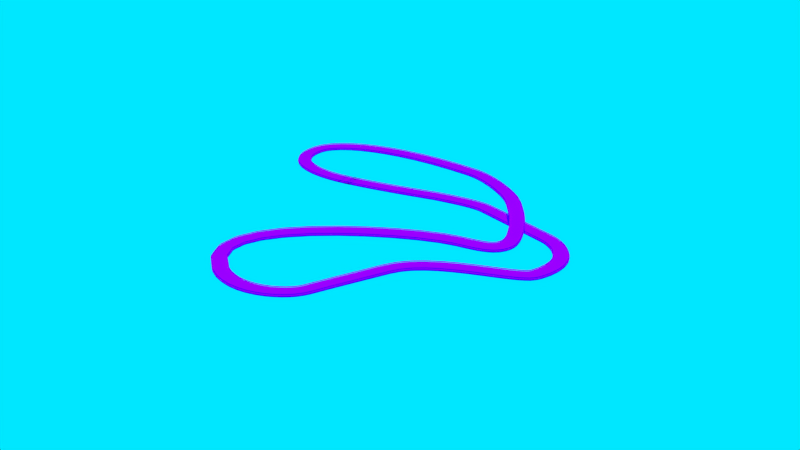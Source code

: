 # Source: FullTrack.blend  (saved by Blender 2.70.0; exported with 4.5.12 LTS)
import bpy
from mathutils import Matrix  # noqa: F401  (used for matrix-valued properties, if any)

bpy.ops.wm.read_factory_settings(use_empty=True)
scene = bpy.context.scene
scene.name = 'Scene'

# ---- collections
col_collection_1 = bpy.data.collections.new('Collection 1'); scene.collection.children.link(col_collection_1)

# ---- images (referenced by path relative to the original .blend; pixels are not part of the script)
import os
ASSET_DIR = os.environ.get("B2B_ASSET_DIR", "")  # directory of the original .blend (textures are referenced by path, not embedded)
HERE = os.path.dirname(os.path.abspath(__file__))  # packed textures are extracted next to this script under _unpacked/

def load_image(name, relpath, width, height, colorspace="sRGB"):
    """Load a texture the original file referenced (path relative to the .blend, or extracted next to this script)."""
    p = next((c for c in (os.path.join(HERE, relpath), os.path.join(ASSET_DIR, relpath)) if relpath and os.path.exists(c)), "")
    if p:
        img = bpy.data.images.load(p, check_existing=True)
        img.name = name
    else:  # same state as the original file: an image datablock whose file is absent (Cycles renders it pink)
        img = bpy.data.images.new(name, width, height)
        img.source = "FILE"
        img.filepath = "//" + (relpath or name)
    img.colorspace_settings.name = colorspace
    return img
img_main = load_image('Main', 'Main.png', 1024, 1024, 'sRGB')

# ---- materials (node trees are filled in below, after node groups)
mat_material = bpy.data.materials.new('Material')
mat_material.alpha_threshold = 0.0
mat_material.roughness = 0.5
mat_material.line_color = (0.0, 0.0, 0.0, 1.0)

# ---- material node trees
mat_material.use_nodes = True; mat_material.node_tree.nodes.clear()
_N = mat_material.node_tree.nodes; _L = mat_material.node_tree.links
n0 = _N.new('ShaderNodeOutputMaterial'); n0.name = 'Material Output'; n0.location = (300, 300)
n1 = _N.new('ShaderNodeBsdfDiffuse'); n1.name = 'Diffuse BSDF'; n1.location = (10, 300)
n2 = _N.new('ShaderNodeTexImage'); n2.name = 'Image Texture'; n2.location = (-418, 365)
n2.width = 225
n2.image = img_main
_L.new(n1.outputs[0], n0.inputs[0])
_L.new(n2.outputs[0], n1.inputs[0])
n0.is_active_output = True

# ---- world
world_world = bpy.data.worlds.new('World'); scene.world = world_world
world_world.color = (0.0, 0.7976, 1.0)
world_world.use_sun_shadow = False
world_world.sun_shadow_jitter_overblur = 0.0
world_world.cycles.sampling_method = 'MANUAL'
world_world.cycles.sample_map_resolution = 256

# ---- cameras
cam_camera = bpy.data.cameras.new('Camera')
cam_camera.clip_end = 100.0
cam_camera.lens = 35.0
cam_camera.sensor_width = 32.0
cam_camera.sensor_height = 18.0
cam_camera.ortho_scale = 7.314
cam_camera.dof.focus_distance = 0.0

# ---- lights
light_sun = bpy.data.lights.new('Sun', 'SUN')
light_sun.transmission_factor = 0.0
light_sun.angle = 0.1993
light_sun.energy = 1.0
light_sun.shadow_buffer_clip_start = 0.5
light_sun.shadow_soft_size = 0.1
light_sun.shadow_cascade_max_distance = 1000.0
light_sun.cycles.use_multiple_importance_sampling = False

# ---- meshes
me_cube_001 = bpy.data.meshes.new('Cube.001')
me_cube_001.from_pydata([(-0.963, -0.8785, -0.6121), (-0.963, 0.8785, -0.6121), (0.963, 0.8785, -0.6121), (0.963, -0.8785, -0.6121), (-0.963, -0.8785, 0.6121), (-0.963, 0.8785, 0.6121), (0.963, 0.8785, 0.6121), (0.963, -0.8785, 0.6121), (-0.963, 0.0, 0.6121), (-0.963, 0.0, -0.6121), (0.963, 0.0, 0.6121), (0.963, 0.0, -0.6121), (-0.963, 0.4392, 0.6121), (0.963, 0.4392, -0.6121), (-0.963, 0.4392, -0.6121), (0.963, 0.4392, 0.6121), (-0.963, -0.4392, -0.6121), (0.963, -0.4392, 0.6121), (-0.963, -0.4392, 0.6121), (0.963, -0.4392, -0.6121), (-0.963, 0.5857, 0.6121), (-0.963, 0.7321, 0.6121), (0.963, 0.5857, -0.6121), (0.963, 0.7321, -0.6121), (-0.963, 0.5857, -0.6121), (-0.963, 0.7321, -0.6121), (0.963, 0.5857, 0.6121), (0.963, 0.7321, 0.6121), (-0.963, -0.5857, -0.6121), (-0.963, -0.7321, -0.6121), (0.963, -0.5857, 0.6121), (0.963, -0.7321, 0.6121), (-0.963, -0.5857, 0.6121), (-0.963, -0.7321, 0.6121), (0.963, -0.5857, -0.6121), (0.963, -0.7321, -0.6121), (-0.4815, 0.8785, 0.6121), (-1.771e-05, 0.8785, 0.6121), (0.4815, 0.8785, 0.6121), (0.4815, 0.8785, -0.6121), (-1.771e-05, 0.8785, -0.6121), (-0.4815, 0.8785, -0.6121), (0.4815, -0.8785, 0.6121), (-1.771e-05, -0.8785, 0.6121), (-0.4815, -0.8785, 0.6121), (-0.4815, -0.8785, -0.6121), (-1.771e-05, -0.8785, -0.6121), (0.4815, -0.8785, -0.6121), (-0.4815, 0.0, -0.6121), (-1.771e-05, 0.0, -0.6121), (0.4815, 0.0, -0.6121), (0.4815, 0.0, 0.6121), (-1.771e-05, 0.0, 0.6121), (-0.4815, 0.0, 0.6121), (-0.4815, 0.4392, -0.6121), (-1.771e-05, 0.4392, -0.6121), (0.4815, 0.4392, -0.6121), (0.4815, 0.4392, 0.6121), (-1.771e-05, 0.4392, 0.6121), (-0.4815, 0.4392, 0.6121), (-0.4815, -0.4392, -0.6121), (-1.771e-05, -0.4392, -0.6121), (0.4815, -0.4392, -0.6121), (0.4815, -0.4392, 0.6121), (-1.771e-05, -0.4392, 0.6121), (-0.4815, -0.4392, 0.6121), (-0.4815, 0.5857, -0.6121), (-1.771e-05, 0.5857, -0.6121), (0.4815, 0.5857, -0.6121), (-0.4815, 0.7321, -0.6121), (-1.771e-05, 0.7321, -0.6121), (0.4815, 0.7321, -0.6121), (0.4815, 0.5857, 0.6121), (-1.771e-05, 0.5857, 0.6121), (-0.4815, 0.5857, 0.6121), (0.4815, 0.7321, 0.6121), (-1.771e-05, 0.7321, 0.6121), (-0.4815, 0.7321, 0.6121), (-0.4815, -0.7321, -0.6121), (-1.771e-05, -0.7321, -0.6121), (0.4815, -0.7321, -0.6121), (-0.4815, -0.5857, -0.6121), (-1.771e-05, -0.5857, -0.6121), (0.4815, -0.5857, -0.6121), (0.4815, -0.7321, 0.6121), (-1.771e-05, -0.7321, 0.6121), (-0.4815, -0.7321, 0.6121), (0.4815, -0.5857, 0.6121), (-1.771e-05, -0.5857, 0.6121), (-0.4815, -0.5857, 0.6121), (-0.963, -0.8419, 0.9528), (-0.963, 0.8419, 0.9528), (0.963, 0.8419, 0.9528), (0.963, -0.8419, 0.9528), (-0.963, 0.7687, 0.9528), (0.963, 0.7687, 0.9528), (0.963, -0.7687, 0.9528), (-0.963, -0.7687, 0.9528), (-0.4815, 0.8419, 0.9528), (-1.771e-05, 0.8419, 0.9528), (0.4815, 0.8419, 0.9528), (0.4815, -0.8419, 0.9528), (-1.771e-05, -0.8419, 0.9528), (-0.4815, -0.8419, 0.9528), (0.4815, 0.7687, 0.9528), (-1.771e-05, 0.7687, 0.9528), (-0.4815, 0.7687, 0.9528), (0.4815, -0.7687, 0.9528), (-1.771e-05, -0.7687, 0.9528), (-0.4815, -0.7687, 0.9528), (-0.9641, 0.7928, 1.488), (0.9692, 0.7928, 1.488), (-0.9641, 0.7928, 2.507), (0.9692, 0.7928, 2.507), (-0.9641, 0.7928, 2.167), (-0.9641, 0.7928, 1.827), (0.9692, 0.7928, 1.827), (0.9692, 0.7928, 2.167), (-0.9641, 0.7809, 2.296), (-0.9641, 0.7809, 2.378), (-0.9641, 0.7793, 2.337), (-0.9641, 0.7809, 1.616), (-0.9641, 0.7809, 1.699), (-0.9641, 0.7793, 1.658), (0.9692, 0.7809, 1.699), (0.9692, 0.7809, 1.616), (0.9692, 0.7793, 1.658), (0.9692, 0.7809, 2.378), (0.9692, 0.7809, 2.296), (0.9692, 0.7793, 2.337), (-0.9641, 0.8039, 1.956), (-0.9641, 0.8039, 2.038), (-0.9641, 0.8054, 1.997), (0.9692, 0.8039, 2.038), (0.9692, 0.8039, 1.956), (0.9692, 0.8054, 1.997), (0.9448, 0.7908, 2.305), (0.9448, 0.8304, 2.305), (0.9382, 0.8304, 2.305), (0.9382, 0.7908, 2.305), (0.9448, 0.7908, 0.8488), (0.9448, 0.8304, 0.8488), (0.9382, 0.8304, 0.8488), (0.9382, 0.7908, 0.8488), (0.485, 0.7908, 2.305), (0.485, 0.8304, 2.305), (0.4783, 0.8304, 2.305), (0.4783, 0.7908, 2.305), (0.485, 0.7908, 0.8488), (0.485, 0.8304, 0.8488), (0.4783, 0.8304, 0.8488), (0.4783, 0.7908, 0.8488), (0.003909, 0.7908, 2.305), (0.003909, 0.8304, 2.305), (-0.002739, 0.8304, 2.305), (-0.002739, 0.7908, 2.305), (0.003909, 0.7908, 0.8488), (0.003909, 0.8304, 0.8488), (-0.002739, 0.8304, 0.8488), (-0.002739, 0.7908, 0.8488), (-0.4786, 0.7908, 2.305), (-0.4786, 0.8304, 2.305), (-0.4852, 0.8304, 2.305), (-0.4852, 0.7908, 2.305), (-0.4786, 0.7908, 0.8488), (-0.4786, 0.8304, 0.8488), (-0.4852, 0.8304, 0.8488), (-0.4852, 0.7908, 0.8488), (-0.9541, 0.7908, 2.305), (-0.9541, 0.8304, 2.305), (-0.9608, 0.8304, 2.305), (-0.9608, 0.7908, 2.305), (-0.9541, 0.7908, 0.8488), (-0.9541, 0.8304, 0.8488), (-0.9608, 0.8304, 0.8488), (-0.9608, 0.7908, 0.8488), (0.9623, -0.7924, 1.488), (-0.971, -0.7936, 1.488), (0.9623, -0.7924, 2.507), (-0.971, -0.7936, 2.507), (0.9623, -0.7924, 2.167), (0.9623, -0.7924, 1.827), (-0.971, -0.7936, 1.827), (-0.971, -0.7936, 2.167), (0.9623, -0.7805, 2.296), (0.9623, -0.7805, 2.378), (0.9623, -0.7789, 2.337), (0.9623, -0.7805, 1.616), (0.9623, -0.7805, 1.699), (0.9623, -0.7789, 1.658), (-0.971, -0.7817, 1.699), (-0.971, -0.7817, 1.616), (-0.971, -0.7802, 1.658), (-0.971, -0.7817, 2.378), (-0.971, -0.7817, 2.296), (-0.971, -0.7802, 2.337), (0.9623, -0.8035, 1.956), (0.9623, -0.8035, 2.038), (0.9623, -0.805, 1.997), (-0.971, -0.8048, 2.038), (-0.971, -0.8048, 1.956), (-0.971, -0.8062, 1.997), (-0.9466, -0.7916, 2.305), (-0.9466, -0.8313, 2.305), (-0.9399, -0.8313, 2.305), (-0.9399, -0.7916, 2.305), (-0.9466, -0.7916, 0.8488), (-0.9466, -0.8313, 0.8488), (-0.9399, -0.8313, 0.8488), (-0.9399, -0.7916, 0.8488), (-0.4867, -0.7913, 2.305), (-0.4867, -0.831, 2.305), (-0.4801, -0.831, 2.305), (-0.4801, -0.7913, 2.305), (-0.4867, -0.7913, 0.8488), (-0.4867, -0.831, 0.8488), (-0.4801, -0.831, 0.8488), (-0.4801, -0.7913, 0.8488), (-0.005644, -0.791, 2.305), (-0.00562, -0.8307, 2.305), (0.001027, -0.8307, 2.305), (0.001004, -0.791, 2.305), (-0.005644, -0.791, 0.8488), (-0.00562, -0.8307, 0.8488), (0.001027, -0.8307, 0.8488), (0.001004, -0.791, 0.8488), (0.4768, -0.7907, 2.305), (0.4769, -0.8304, 2.305), (0.4835, -0.8304, 2.305), (0.4835, -0.7907, 2.305), (0.4768, -0.7907, 0.8488), (0.4769, -0.8304, 0.8488), (0.4835, -0.8304, 0.8488), (0.4835, -0.7907, 0.8488), (0.9524, -0.7904, 2.305), (0.9524, -0.8301, 2.305), (0.959, -0.8301, 2.305), (0.959, -0.7904, 2.305), (0.9524, -0.7904, 0.8488), (0.9524, -0.8301, 0.8488), (0.959, -0.8301, 0.8488), (0.959, -0.7904, 0.8488), (0.7475, -0.7925, 1.488), (0.5327, -0.7927, 1.488), (0.3179, -0.7928, 1.488), (0.1031, -0.793, 1.488), (-0.1117, -0.7931, 1.488), (-0.3265, -0.7932, 1.488), (-0.5414, -0.7934, 1.488), (-0.7562, -0.7935, 1.488), (-0.7562, -0.7935, 2.507), (-0.5414, -0.7934, 2.507), (-0.3265, -0.7932, 2.507), (-0.1117, -0.7931, 2.507), (0.1031, -0.793, 2.507), (0.3179, -0.7928, 2.507), (0.5327, -0.7927, 2.507), (0.7475, -0.7925, 2.507), (-0.7562, -0.7935, 1.827), (-0.5414, -0.7934, 1.827), (-0.3265, -0.7932, 1.827), (-0.1117, -0.7931, 1.827), (0.1031, -0.793, 1.827), (0.3179, -0.7928, 1.827), (0.5327, -0.7927, 1.827), (0.7475, -0.7925, 1.827), (-0.7562, -0.7935, 2.167), (-0.5414, -0.7934, 2.167), (-0.3265, -0.7932, 2.167), (-0.1117, -0.7931, 2.167), (0.1031, -0.793, 2.167), (0.3179, -0.7928, 2.167), (0.5327, -0.7927, 2.167), (0.7475, -0.7925, 2.167), (-0.7562, -0.7816, 1.699), (-0.5414, -0.7815, 1.699), (-0.3265, -0.7813, 1.699), (-0.1117, -0.7812, 1.699), (0.1031, -0.7811, 1.699), (0.3179, -0.7809, 1.699), (0.5327, -0.7808, 1.699), (0.7475, -0.7806, 1.699), (0.7475, -0.7791, 1.658), (0.5327, -0.7792, 1.658), (0.3179, -0.7793, 1.658), (0.1031, -0.7795, 1.658), (-0.1117, -0.7796, 1.658), (-0.3265, -0.7798, 1.658), (-0.5414, -0.7799, 1.658), (-0.7562, -0.78, 1.658), (0.7475, -0.7806, 1.616), (0.5327, -0.7808, 1.616), (0.3179, -0.7809, 1.616), (0.1031, -0.7811, 1.616), (-0.1117, -0.7812, 1.616), (-0.3265, -0.7813, 1.616), (-0.5414, -0.7815, 1.616), (-0.7562, -0.7816, 1.616), (-0.7562, -0.7816, 2.378), (-0.5414, -0.7815, 2.378), (-0.3265, -0.7813, 2.378), (-0.1117, -0.7812, 2.378), (0.1031, -0.7811, 2.378), (0.3179, -0.7809, 2.378), (0.5327, -0.7808, 2.378), (0.7475, -0.7806, 2.378), (0.7475, -0.7791, 2.337), (0.5327, -0.7792, 2.337), (0.3179, -0.7793, 2.337), (0.1031, -0.7795, 2.337), (-0.1117, -0.7796, 2.337), (-0.3265, -0.7798, 2.337), (-0.5414, -0.7799, 2.337), (-0.7562, -0.78, 2.337), (0.7475, -0.7806, 2.296), (0.5327, -0.7808, 2.296), (0.3179, -0.7809, 2.296), (0.1031, -0.7811, 2.296), (-0.1117, -0.7812, 2.296), (-0.3265, -0.7813, 2.296), (-0.5414, -0.7815, 2.296), (-0.7562, -0.7816, 2.296), (-0.7562, -0.8046, 2.038), (-0.5413, -0.8045, 2.038), (-0.3265, -0.8044, 2.038), (-0.1117, -0.8042, 2.038), (0.1031, -0.8041, 2.038), (0.3179, -0.804, 2.038), (0.5327, -0.8038, 2.038), (0.7475, -0.8037, 2.038), (0.7475, -0.8052, 1.997), (0.5327, -0.8053, 1.997), (0.3179, -0.8054, 1.997), (0.1031, -0.8056, 1.997), (-0.1117, -0.8057, 1.997), (-0.3265, -0.8058, 1.997), (-0.5413, -0.806, 1.997), (-0.7562, -0.8061, 1.997), (0.7475, -0.8037, 1.956), (0.5327, -0.8038, 1.956), (0.3179, -0.804, 1.956), (0.1031, -0.8041, 1.956), (-0.1117, -0.8042, 1.956), (-0.3265, -0.8044, 1.956), (-0.5413, -0.8045, 1.956), (-0.7562, -0.8046, 1.956), (-0.7492, 0.7928, 1.488), (-0.5344, 0.7928, 1.488), (-0.3196, 0.7928, 1.488), (-0.1048, 0.7928, 1.488), (0.11, 0.7928, 1.488), (0.3248, 0.7928, 1.488), (0.5396, 0.7928, 1.488), (0.7544, 0.7928, 1.488), (0.7544, 0.7928, 2.507), (0.5396, 0.7928, 2.507), (0.3248, 0.7928, 2.507), (0.11, 0.7928, 2.507), (-0.1048, 0.7928, 2.507), (-0.3196, 0.7928, 2.507), (-0.5344, 0.7928, 2.507), (-0.7492, 0.7928, 2.507), (0.7544, 0.7928, 1.827), (0.5396, 0.7928, 1.827), (0.3248, 0.7928, 1.827), (0.11, 0.7928, 1.827), (-0.1048, 0.7928, 1.827), (-0.3196, 0.7928, 1.827), (-0.5344, 0.7928, 1.827), (-0.7492, 0.7928, 1.827), (0.7544, 0.7928, 2.167), (0.5396, 0.7928, 2.167), (0.3248, 0.7928, 2.167), (0.11, 0.7928, 2.167), (-0.1048, 0.7928, 2.167), (-0.3196, 0.7928, 2.167), (-0.5344, 0.7928, 2.167), (-0.7492, 0.7928, 2.167), (0.7544, 0.7809, 1.699), (0.5396, 0.7809, 1.699), (0.3248, 0.7809, 1.699), (0.11, 0.7809, 1.699), (-0.1048, 0.7809, 1.699), (-0.3196, 0.7809, 1.699), (-0.5344, 0.7809, 1.699), (-0.7492, 0.7809, 1.699), (-0.7492, 0.7793, 1.658), (-0.5344, 0.7793, 1.658), (-0.3196, 0.7793, 1.658), (-0.1048, 0.7793, 1.658), (0.11, 0.7793, 1.658), (0.3248, 0.7793, 1.658), (0.5396, 0.7793, 1.658), (0.7544, 0.7793, 1.658), (-0.7492, 0.7809, 1.616), (-0.5344, 0.7809, 1.616), (-0.3196, 0.7809, 1.616), (-0.1048, 0.7809, 1.616), (0.11, 0.7809, 1.616), (0.3248, 0.7809, 1.616), (0.5396, 0.7809, 1.616), (0.7544, 0.7809, 1.616), (0.7544, 0.7809, 2.378), (0.5396, 0.7809, 2.378), (0.3248, 0.7809, 2.378), (0.11, 0.7809, 2.378), (-0.1048, 0.7809, 2.378), (-0.3196, 0.7809, 2.378), (-0.5344, 0.7809, 2.378), (-0.7492, 0.7809, 2.378), (-0.7492, 0.7793, 2.337), (-0.5344, 0.7793, 2.337), (-0.3196, 0.7793, 2.337), (-0.1048, 0.7793, 2.337), (0.11, 0.7793, 2.337), (0.3248, 0.7793, 2.337), (0.5396, 0.7793, 2.337), (0.7544, 0.7793, 2.337), (-0.7492, 0.7809, 2.296), (-0.5344, 0.7809, 2.296), (-0.3196, 0.7809, 2.296), (-0.1048, 0.7809, 2.296), (0.11, 0.7809, 2.296), (0.3248, 0.7809, 2.296), (0.5396, 0.7809, 2.296), (0.7544, 0.7809, 2.296), (0.7544, 0.8039, 2.038), (0.5396, 0.8039, 2.038), (0.3248, 0.8039, 2.038), (0.11, 0.8039, 2.038), (-0.1048, 0.8039, 2.038), (-0.3196, 0.8039, 2.038), (-0.5344, 0.8039, 2.038), (-0.7492, 0.8039, 2.038), (-0.7492, 0.8054, 1.997), (-0.5344, 0.8054, 1.997), (-0.3196, 0.8054, 1.997), (-0.1048, 0.8054, 1.997), (0.11, 0.8054, 1.997), (0.3248, 0.8054, 1.997), (0.5396, 0.8054, 1.997), (0.7544, 0.8054, 1.997), (-0.7492, 0.8039, 1.956), (-0.5344, 0.8039, 1.956), (-0.3196, 0.8039, 1.956), (-0.1048, 0.8039, 1.956), (0.11, 0.8039, 1.956), (0.3248, 0.8039, 1.956), (0.5396, 0.8039, 1.956), (0.7544, 0.8039, 1.956)], [], [(38, 6, 2, 39), (44, 4, 0, 45), (71, 39, 2, 23), (6, 38, 100, 92), (62, 50, 11, 19), (65, 53, 8, 18), (50, 56, 13, 11), (53, 59, 12, 8), (83, 62, 19, 34), (89, 65, 18, 32), (56, 68, 22, 13), (68, 71, 23, 22), (59, 74, 20, 12), (74, 77, 21, 20), (47, 80, 35, 3), (80, 83, 34, 35), (31, 84, 107, 96), (86, 89, 32, 33), (5, 36, 41, 1), (36, 37, 40, 41), (37, 38, 39, 40), (7, 42, 47, 3), (42, 43, 46, 47), (43, 44, 45, 46), (25, 1, 41, 69), (69, 41, 40, 70), (70, 40, 39, 71), (75, 27, 95, 104), (42, 7, 93, 101), (85, 86, 109, 108), (16, 9, 48, 60), (60, 48, 49, 61), (61, 49, 50, 62), (17, 10, 51, 63), (63, 51, 52, 64), (64, 52, 53, 65), (9, 14, 54, 48), (48, 54, 55, 49), (49, 55, 56, 50), (10, 15, 57, 51), (51, 57, 58, 52), (52, 58, 59, 53), (28, 16, 60, 81), (81, 60, 61, 82), (82, 61, 62, 83), (30, 17, 63, 87), (87, 63, 64, 88), (88, 64, 65, 89), (14, 24, 66, 54), (54, 66, 67, 55), (55, 67, 68, 56), (24, 25, 69, 66), (66, 69, 70, 67), (67, 70, 71, 68), (15, 26, 72, 57), (57, 72, 73, 58), (58, 73, 74, 59), (26, 27, 75, 72), (72, 75, 76, 73), (73, 76, 77, 74), (0, 29, 78, 45), (45, 78, 79, 46), (46, 79, 80, 47), (29, 28, 81, 78), (78, 81, 82, 79), (79, 82, 83, 80), (44, 43, 102, 103), (4, 44, 103, 90), (77, 76, 105, 106), (31, 30, 87, 84), (84, 87, 88, 85), (85, 88, 89, 86), (106, 98, 91, 94), (103, 109, 97, 90), (95, 92, 100, 104), (104, 100, 99, 105), (105, 99, 98, 106), (93, 96, 107, 101), (101, 107, 108, 102), (102, 108, 109, 103), (38, 37, 99, 100), (36, 5, 91, 98), (86, 33, 97, 109), (43, 42, 101, 102), (76, 75, 104, 105), (84, 85, 108, 107), (21, 77, 106, 94), (37, 36, 98, 99), (353, 111, 125, 401), (378, 124, 116, 362), (426, 133, 117, 370), (402, 127, 113, 354), (385, 122, 123, 386), (386, 123, 121, 394), (409, 119, 120, 410), (410, 120, 118, 418), (370, 117, 128, 425), (433, 131, 132, 434), (434, 132, 130, 442), (362, 116, 134, 449), (137, 136, 140, 141), (136, 139, 143, 140), (143, 142, 141, 140), (136, 137, 138, 139), (139, 138, 142, 143), (138, 137, 141, 142), (145, 144, 148, 149), (144, 147, 151, 148), (151, 150, 149, 148), (144, 145, 146, 147), (147, 146, 150, 151), (146, 145, 149, 150), (153, 152, 156, 157), (152, 155, 159, 156), (159, 158, 157, 156), (152, 153, 154, 155), (155, 154, 158, 159), (154, 153, 157, 158), (161, 160, 164, 165), (160, 163, 167, 164), (167, 166, 165, 164), (160, 161, 162, 163), (163, 162, 166, 167), (162, 161, 165, 166), (169, 168, 172, 173), (168, 171, 175, 172), (175, 174, 173, 172), (168, 169, 170, 171), (171, 170, 174, 175), (170, 169, 173, 174), (249, 177, 191, 297), (274, 190, 182, 258), (322, 199, 183, 266), (298, 193, 179, 250), (281, 188, 189, 282), (282, 189, 187, 290), (305, 185, 186, 306), (306, 186, 184, 314), (266, 183, 194, 321), (329, 197, 198, 330), (330, 198, 196, 338), (258, 182, 200, 345), (203, 202, 206, 207), (202, 205, 209, 206), (209, 208, 207, 206), (202, 203, 204, 205), (205, 204, 208, 209), (204, 203, 207, 208), (211, 210, 214, 215), (210, 213, 217, 214), (217, 216, 215, 214), (210, 211, 212, 213), (213, 212, 216, 217), (212, 211, 215, 216), (219, 218, 222, 223), (218, 221, 225, 222), (225, 224, 223, 222), (218, 219, 220, 221), (221, 220, 224, 225), (220, 219, 223, 224), (227, 226, 230, 231), (226, 229, 233, 230), (233, 232, 231, 230), (226, 227, 228, 229), (229, 228, 232, 233), (228, 227, 231, 232), (235, 234, 238, 239), (234, 237, 241, 238), (241, 240, 239, 238), (234, 235, 236, 237), (237, 236, 240, 241), (236, 235, 239, 240), (176, 242, 290, 187), (242, 243, 291, 290), (243, 244, 292, 291), (244, 245, 293, 292), (245, 246, 294, 293), (246, 247, 295, 294), (247, 248, 296, 295), (248, 249, 297, 296), (188, 281, 265, 181), (281, 280, 264, 265), (280, 279, 263, 264), (279, 278, 262, 263), (278, 277, 261, 262), (277, 276, 260, 261), (276, 275, 259, 260), (275, 274, 258, 259), (197, 329, 273, 180), (329, 328, 272, 273), (328, 327, 271, 272), (327, 326, 270, 271), (326, 325, 269, 270), (325, 324, 268, 269), (324, 323, 267, 268), (323, 322, 266, 267), (185, 305, 257, 178), (305, 304, 256, 257), (304, 303, 255, 256), (303, 302, 254, 255), (302, 301, 253, 254), (301, 300, 252, 253), (300, 299, 251, 252), (299, 298, 250, 251), (190, 274, 289, 192), (274, 275, 288, 289), (275, 276, 287, 288), (276, 277, 286, 287), (277, 278, 285, 286), (278, 279, 284, 285), (279, 280, 283, 284), (280, 281, 282, 283), (192, 289, 297, 191), (289, 288, 296, 297), (288, 287, 295, 296), (287, 286, 294, 295), (286, 285, 293, 294), (285, 284, 292, 293), (284, 283, 291, 292), (283, 282, 290, 291), (193, 298, 313, 195), (298, 299, 312, 313), (299, 300, 311, 312), (300, 301, 310, 311), (301, 302, 309, 310), (302, 303, 308, 309), (303, 304, 307, 308), (304, 305, 306, 307), (195, 313, 321, 194), (313, 312, 320, 321), (312, 311, 319, 320), (311, 310, 318, 319), (310, 309, 317, 318), (309, 308, 316, 317), (308, 307, 315, 316), (307, 306, 314, 315), (180, 273, 314, 184), (273, 272, 315, 314), (272, 271, 316, 315), (271, 270, 317, 316), (270, 269, 318, 317), (269, 268, 319, 318), (268, 267, 320, 319), (267, 266, 321, 320), (199, 322, 337, 201), (322, 323, 336, 337), (323, 324, 335, 336), (324, 325, 334, 335), (325, 326, 333, 334), (326, 327, 332, 333), (327, 328, 331, 332), (328, 329, 330, 331), (201, 337, 345, 200), (337, 336, 344, 345), (336, 335, 343, 344), (335, 334, 342, 343), (334, 333, 341, 342), (333, 332, 340, 341), (332, 331, 339, 340), (331, 330, 338, 339), (181, 265, 338, 196), (265, 264, 339, 338), (264, 263, 340, 339), (263, 262, 341, 340), (262, 261, 342, 341), (261, 260, 343, 342), (260, 259, 344, 343), (259, 258, 345, 344), (110, 346, 394, 121), (346, 347, 395, 394), (347, 348, 396, 395), (348, 349, 397, 396), (349, 350, 398, 397), (350, 351, 399, 398), (351, 352, 400, 399), (352, 353, 401, 400), (122, 385, 369, 115), (385, 384, 368, 369), (384, 383, 367, 368), (383, 382, 366, 367), (382, 381, 365, 366), (381, 380, 364, 365), (380, 379, 363, 364), (379, 378, 362, 363), (131, 433, 377, 114), (433, 432, 376, 377), (432, 431, 375, 376), (431, 430, 374, 375), (430, 429, 373, 374), (429, 428, 372, 373), (428, 427, 371, 372), (427, 426, 370, 371), (119, 409, 361, 112), (409, 408, 360, 361), (408, 407, 359, 360), (407, 406, 358, 359), (406, 405, 357, 358), (405, 404, 356, 357), (404, 403, 355, 356), (403, 402, 354, 355), (124, 378, 393, 126), (378, 379, 392, 393), (379, 380, 391, 392), (380, 381, 390, 391), (381, 382, 389, 390), (382, 383, 388, 389), (383, 384, 387, 388), (384, 385, 386, 387), (126, 393, 401, 125), (393, 392, 400, 401), (392, 391, 399, 400), (391, 390, 398, 399), (390, 389, 397, 398), (389, 388, 396, 397), (388, 387, 395, 396), (387, 386, 394, 395), (127, 402, 417, 129), (402, 403, 416, 417), (403, 404, 415, 416), (404, 405, 414, 415), (405, 406, 413, 414), (406, 407, 412, 413), (407, 408, 411, 412), (408, 409, 410, 411), (129, 417, 425, 128), (417, 416, 424, 425), (416, 415, 423, 424), (415, 414, 422, 423), (414, 413, 421, 422), (413, 412, 420, 421), (412, 411, 419, 420), (411, 410, 418, 419), (114, 377, 418, 118), (377, 376, 419, 418), (376, 375, 420, 419), (375, 374, 421, 420), (374, 373, 422, 421), (373, 372, 423, 422), (372, 371, 424, 423), (371, 370, 425, 424), (133, 426, 441, 135), (426, 427, 440, 441), (427, 428, 439, 440), (428, 429, 438, 439), (429, 430, 437, 438), (430, 431, 436, 437), (431, 432, 435, 436), (432, 433, 434, 435), (135, 441, 449, 134), (441, 440, 448, 449), (440, 439, 447, 448), (439, 438, 446, 447), (438, 437, 445, 446), (437, 436, 444, 445), (436, 435, 443, 444), (435, 434, 442, 443), (115, 369, 442, 130), (369, 368, 443, 442), (368, 367, 444, 443), (367, 366, 445, 444), (366, 365, 446, 445), (365, 364, 447, 446), (364, 363, 448, 447), (363, 362, 449, 448)])
_uv = me_cube_001.uv_layers.new(name='UVMap')
_uv.uv.foreach_set('vector', [0.4014, 0.4337, 0.4014, 0.3469, 0.6353, 0.3469, 0.6353, 0.4337, 0.57, 0.2602, 0.57, 0.3469, 0.336, 0.3469, 0.336, 0.2602, 0.028, 0.08674, 2.28e-08, 0.08674, 0.0, 5.17e-08, 0.028, 5.17e-08, 0.4014, 0.3469, 0.4014, 0.4337, 0.336, 0.4337, 0.336, 0.3469, 0.252, 0.08674, 0.168, 0.08674, 0.168, 2.068e-08, 0.252, 2.068e-08, 0.112, 0.6072, 0.196, 0.6072, 0.196, 0.6939, 0.112, 0.6939, 0.168, 0.08674, 0.084, 0.08674, 0.084, 3.102e-08, 0.168, 2.068e-08, 0.196, 0.6072, 0.28, 0.6072, 0.28, 0.6939, 0.196, 0.6939, 0.28, 0.08674, 0.252, 0.08674, 0.252, 2.068e-08, 0.28, 2.068e-08, 0.084, 0.6072, 0.112, 0.6072, 0.112, 0.6939, 0.084, 0.6939, 0.084, 0.08674, 0.056, 0.08674, 0.056, 3.102e-08, 0.084, 3.102e-08, 0.056, 0.08674, 0.028, 0.08674, 0.028, 5.17e-08, 0.056, 3.102e-08, 0.28, 0.6072, 0.308, 0.6072, 0.308, 0.6939, 0.28, 0.6939, 0.308, 0.6072, 0.336, 0.6072, 0.336, 0.6939, 0.308, 0.6939, 0.336, 0.08674, 0.308, 0.08674, 0.308, 2.068e-08, 0.336, 0.0, 0.308, 0.08674, 0.28, 0.08674, 0.28, 2.068e-08, 0.308, 2.068e-08, 0.6291, 0.9725, 0.5462, 0.9725, 0.5462, 0.91, 0.6291, 0.91, 0.056, 0.6072, 0.084, 0.6072, 0.084, 0.6939, 0.056, 0.6939, 0.4014, 0.6939, 0.4014, 0.6072, 0.6353, 0.6072, 0.6353, 0.6939, 0.4014, 0.6072, 0.4014, 0.5204, 0.6353, 0.5204, 0.6353, 0.6072, 0.4014, 0.5204, 0.4014, 0.4337, 0.6353, 0.4337, 0.6353, 0.5204, 0.57, 4.136e-08, 0.57, 0.08674, 0.336, 0.08674, 0.336, 6.204e-08, 0.57, 0.08674, 0.57, 0.1735, 0.336, 0.1735, 0.336, 0.08674, 0.57, 0.1735, 0.57, 0.2602, 0.336, 0.2602, 0.336, 0.1735, 0.028, 0.3469, 6.839e-08, 0.3469, 4.56e-08, 0.2602, 0.028, 0.2602, 0.028, 0.2602, 4.56e-08, 0.2602, 3.42e-08, 0.1735, 0.028, 0.1735, 0.028, 0.1735, 3.42e-08, 0.1735, 2.28e-08, 0.08674, 0.028, 0.08674, 0.712, 0.9725, 0.6291, 0.9725, 0.6291, 0.9101, 0.712, 0.9101, 0.57, 0.08674, 0.57, 4.136e-08, 0.6354, 0.0, 0.6354, 0.08674, 0.4632, 0.9725, 0.3803, 0.9725, 0.3803, 0.91, 0.4632, 0.91, 0.252, 0.3469, 0.168, 0.3469, 0.168, 0.2602, 0.252, 0.2602, 0.252, 0.2602, 0.168, 0.2602, 0.168, 0.1735, 0.252, 0.1735, 0.252, 0.1735, 0.168, 0.1735, 0.168, 0.08674, 0.252, 0.08674, 0.112, 0.3469, 0.196, 0.3469, 0.196, 0.4337, 0.112, 0.4337, 0.112, 0.4337, 0.196, 0.4337, 0.196, 0.5204, 0.112, 0.5204, 0.112, 0.5204, 0.196, 0.5204, 0.196, 0.6072, 0.112, 0.6072, 0.168, 0.3469, 0.084, 0.3469, 0.084, 0.2602, 0.168, 0.2602, 0.168, 0.2602, 0.084, 0.2602, 0.084, 0.1735, 0.168, 0.1735, 0.168, 0.1735, 0.084, 0.1735, 0.084, 0.08674, 0.168, 0.08674, 0.196, 0.3469, 0.28, 0.3469, 0.28, 0.4337, 0.196, 0.4337, 0.196, 0.4337, 0.28, 0.4337, 0.28, 0.5204, 0.196, 0.5204, 0.196, 0.5204, 0.28, 0.5204, 0.28, 0.6072, 0.196, 0.6072, 0.28, 0.3469, 0.252, 0.3469, 0.252, 0.2602, 0.28, 0.2602, 0.28, 0.2602, 0.252, 0.2602, 0.252, 0.1735, 0.28, 0.1735, 0.28, 0.1735, 0.252, 0.1735, 0.252, 0.08674, 0.28, 0.08674, 0.084, 0.3469, 0.112, 0.3469, 0.112, 0.4337, 0.084, 0.4337, 0.084, 0.4337, 0.112, 0.4337, 0.112, 0.5204, 0.084, 0.5204, 0.084, 0.5204, 0.112, 0.5204, 0.112, 0.6072, 0.084, 0.6072, 0.084, 0.3469, 0.056, 0.3469, 0.056, 0.2602, 0.084, 0.2602, 0.084, 0.2602, 0.056, 0.2602, 0.056, 0.1735, 0.084, 0.1735, 0.084, 0.1735, 0.056, 0.1735, 0.056, 0.08674, 0.084, 0.08674, 0.056, 0.3469, 0.028, 0.3469, 0.028, 0.2602, 0.056, 0.2602, 0.056, 0.2602, 0.028, 0.2602, 0.028, 0.1735, 0.056, 0.1735, 0.056, 0.1735, 0.028, 0.1735, 0.028, 0.08674, 0.056, 0.08674, 0.28, 0.3469, 0.308, 0.3469, 0.308, 0.4337, 0.28, 0.4337, 0.28, 0.4337, 0.308, 0.4337, 0.308, 0.5204, 0.28, 0.5204, 0.28, 0.5204, 0.308, 0.5204, 0.308, 0.6072, 0.28, 0.6072, 0.308, 0.3469, 0.336, 0.3469, 0.336, 0.4337, 0.308, 0.4337, 0.308, 0.4337, 0.336, 0.4337, 0.336, 0.5204, 0.308, 0.5204, 0.308, 0.5204, 0.336, 0.5204, 0.336, 0.6072, 0.308, 0.6072, 0.336, 0.3469, 0.308, 0.3469, 0.308, 0.2602, 0.336, 0.2602, 0.336, 0.2602, 0.308, 0.2602, 0.308, 0.1735, 0.336, 0.1735, 0.336, 0.1735, 0.308, 0.1735, 0.308, 0.08674, 0.336, 0.08674, 0.308, 0.3469, 0.28, 0.3469, 0.28, 0.2602, 0.308, 0.2602, 0.308, 0.2602, 0.28, 0.2602, 0.28, 0.1735, 0.308, 0.1735, 0.308, 0.1735, 0.28, 0.1735, 0.28, 0.08674, 0.308, 0.08674, 0.57, 0.2602, 0.57, 0.1735, 0.6354, 0.1735, 0.6354, 0.2602, 0.57, 0.3469, 0.57, 0.2602, 0.6354, 0.2602, 0.6354, 0.3469, 0.8779, 0.9725, 0.795, 0.9725, 0.795, 0.9101, 0.8779, 0.9101, 0.056, 0.3469, 0.084, 0.3469, 0.084, 0.4337, 0.056, 0.4337, 0.056, 0.4337, 0.084, 0.4337, 0.084, 0.5204, 0.056, 0.5204, 0.056, 0.5204, 0.084, 0.5204, 0.084, 0.6072, 0.056, 0.6072, 0.042, 0.6072, 0.056, 0.6072, 0.056, 0.6939, 0.042, 0.6939, 4.56e-08, 0.6072, 0.014, 0.6072, 0.014, 0.6939, 6.839e-08, 0.6939, 0.042, 0.3469, 0.056, 0.3469, 0.056, 0.4337, 0.042, 0.4337, 0.042, 0.4337, 0.056, 0.4337, 0.056, 0.5204, 0.042, 0.5204, 0.042, 0.5204, 0.056, 0.5204, 0.056, 0.6072, 0.042, 0.6072, 0.0, 0.3469, 0.014, 0.3469, 0.014, 0.4337, 2.28e-08, 0.4337, 2.28e-08, 0.4337, 0.014, 0.4337, 0.014, 0.5204, 3.42e-08, 0.5204, 3.42e-08, 0.5204, 0.014, 0.5204, 0.014, 0.6072, 4.56e-08, 0.6072, 0.4014, 0.4337, 0.4014, 0.5204, 0.336, 0.5204, 0.336, 0.4337, 0.4014, 0.6072, 0.4014, 0.6939, 0.336, 0.6939, 0.336, 0.6072, 0.3803, 0.9725, 0.2973, 0.9725, 0.2973, 0.91, 0.3803, 0.91, 0.57, 0.1735, 0.57, 0.08674, 0.6354, 0.08674, 0.6354, 0.1735, 0.795, 0.9725, 0.712, 0.9725, 0.712, 0.9101, 0.795, 0.9101, 0.5462, 0.9725, 0.4632, 0.9725, 0.4632, 0.91, 0.5462, 0.91, 0.9609, 0.9725, 0.8779, 0.9725, 0.8779, 0.9101, 0.9609, 0.9101, 0.4014, 0.5204, 0.4014, 0.6072, 0.336, 0.6072, 0.336, 0.5204, 0.8942, 0.5498, 0.8942, 0.6169, 0.8654, 0.6169, 0.8654, 0.5498, 0.847, 0.5498, 0.847, 0.6169, 0.818, 0.6169, 0.818, 0.5498, 0.7706, 0.5498, 0.7706, 0.6169, 0.7418, 0.6169, 0.7418, 0.5498, 0.6946, 0.5498, 0.6946, 0.6169, 0.6657, 0.6169, 0.6657, 0.5498, 0.847, 0.07985, 0.847, 0.01272, 0.8562, 0.01272, 0.8562, 0.07985, 0.8562, 0.07985, 0.8562, 0.01272, 0.8654, 0.01272, 0.8654, 0.07985, 0.6946, 0.07985, 0.6946, 0.01272, 0.7039, 0.01272, 0.7039, 0.07985, 0.7039, 0.07985, 0.7039, 0.01272, 0.7131, 0.01272, 0.7131, 0.07985, 0.7418, 0.5498, 0.7418, 0.6169, 0.7131, 0.6169, 0.7131, 0.5498, 0.7706, 0.07985, 0.7706, 0.01272, 0.7799, 0.01272, 0.7799, 0.07985, 0.7799, 0.07985, 0.7799, 0.01272, 0.7891, 0.01272, 0.7891, 0.07985, 0.818, 0.5498, 0.818, 0.6169, 0.7891, 0.6169, 0.7891, 0.5498, 0.09607, 0.91, 0.09607, 0.9027, 0.3376, 0.9027, 0.3376, 0.91, 0.03442, 0.8519, 0.03309, 0.8519, 0.03309, 0.5994, 0.03442, 0.5994, 0.6354, 0.02064, 0.6354, 0.01376, 0.6367, 0.01376, 0.6367, 0.02064, 0.6367, 0.02152, 0.6367, 0.0284, 0.6354, 0.0284, 0.6354, 0.02152, 0.042, 0.5995, 0.03442, 0.5995, 0.03442, 0.3469, 0.042, 0.3469, 0.03049, 0.8517, 0.02917, 0.8517, 0.02917, 0.5994, 0.03049, 0.5994, 0.912, 0.451, 0.9031, 0.451, 0.9031, 0.01272, 0.912, 0.01272, 0.03442, 0.5994, 0.03309, 0.5994, 0.03309, 0.3469, 0.03442, 0.3469, 0.638, 0.01376, 0.638, 0.02064, 0.6367, 0.02064, 0.6367, 0.01376, 0.6367, 0.03528, 0.6367, 0.04216, 0.6354, 0.04216, 0.6354, 0.03528, 0.02159, 0.5995, 0.014, 0.5995, 0.014, 0.3469, 0.02159, 0.3469, 0.09638, 0.8942, 0.09638, 0.8929, 0.3376, 0.8929, 0.3376, 0.8942, 0.9031, 0.451, 0.8942, 0.451, 0.8942, 0.01272, 0.9031, 0.01272, 0.03181, 0.8519, 0.03049, 0.8519, 0.03049, 0.5994, 0.03181, 0.5994, 0.6367, 0.006881, 0.6367, 0.01376, 0.6354, 0.01376, 0.6354, 0.006881, 0.6354, 0.03528, 0.6354, 0.0284, 0.6367, 0.0284, 0.6367, 0.03528, 0.02917, 0.8522, 0.02159, 0.8522, 0.02159, 0.5995, 0.02917, 0.5995, 0.9151, 0.4504, 0.9135, 0.4504, 0.9135, 0.01272, 0.9151, 0.01272, 0.042, 0.8522, 0.03442, 0.8522, 0.03442, 0.5995, 0.042, 0.5995, 0.03049, 0.5994, 0.02917, 0.5994, 0.02917, 0.3469, 0.03049, 0.3469, 0.6354, 0.006881, 0.6354, 0.0, 0.6367, 0.0, 0.6367, 0.006881, 0.6367, 0.02752, 0.6367, 0.02064, 0.638, 0.02064, 0.638, 0.02752, 0.02159, 0.8522, 0.014, 0.8522, 0.014, 0.5995, 0.02159, 0.5995, 0.912, 0.01272, 0.9135, 0.01272, 0.9135, 0.4504, 0.912, 0.4504, 0.09607, 0.9027, 0.09607, 0.8955, 0.3376, 0.8954, 0.3376, 0.9027, 0.03309, 0.5994, 0.03177, 0.5994, 0.03177, 0.3469, 0.03309, 0.3469, 0.6367, 0.01376, 0.6367, 0.006881, 0.638, 0.006881, 0.638, 0.01376, 0.638, 0.0284, 0.638, 0.03528, 0.6367, 0.03528, 0.6367, 0.0284, 0.02917, 0.5995, 0.02159, 0.5995, 0.02159, 0.3469, 0.02917, 0.3469, 0.09638, 0.8955, 0.09638, 0.8942, 0.3376, 0.8942, 0.3376, 0.8954, 0.8942, 0.5498, 0.8942, 0.6169, 0.8654, 0.6169, 0.8654, 0.5498, 0.847, 0.5498, 0.847, 0.6169, 0.818, 0.6169, 0.818, 0.5498, 0.7706, 0.5498, 0.7706, 0.6169, 0.7418, 0.6169, 0.7418, 0.5498, 0.6946, 0.5498, 0.6946, 0.6169, 0.6657, 0.6169, 0.6657, 0.5498, 0.847, 0.07985, 0.847, 0.01272, 0.8562, 0.01272, 0.8562, 0.07985, 0.8562, 0.07985, 0.8562, 0.01272, 0.8654, 0.01272, 0.8654, 0.07985, 0.6946, 0.07985, 0.6946, 0.01272, 0.7039, 0.01272, 0.7039, 0.07985, 0.7039, 0.07985, 0.7039, 0.01272, 0.7131, 0.01272, 0.7131, 0.07985, 0.7418, 0.5498, 0.7418, 0.6169, 0.7131, 0.6169, 0.7131, 0.5498, 0.7706, 0.07985, 0.7706, 0.01272, 0.7799, 0.01272, 0.7799, 0.07985, 0.7799, 0.07985, 0.7799, 0.01272, 0.7891, 0.01272, 0.7891, 0.07985, 0.818, 0.5498, 0.818, 0.6169, 0.7891, 0.6169, 0.7891, 0.5498, 0.09607, 0.91, 0.09607, 0.9027, 0.3376, 0.9027, 0.3376, 0.91, 0.03442, 0.8519, 0.03309, 0.8519, 0.03309, 0.5994, 0.03442, 0.5994, 0.6354, 0.02064, 0.6354, 0.01376, 0.6367, 0.01376, 0.6367, 0.02064, 0.6367, 0.02152, 0.6367, 0.0284, 0.6354, 0.0284, 0.6354, 0.02152, 0.042, 0.5995, 0.03442, 0.5995, 0.03442, 0.3469, 0.042, 0.3469, 0.03049, 0.8517, 0.02917, 0.8517, 0.02917, 0.5994, 0.03049, 0.5994, 0.912, 0.451, 0.9031, 0.451, 0.9031, 0.01272, 0.912, 0.01272, 0.03442, 0.5994, 0.03309, 0.5994, 0.03309, 0.3469, 0.03442, 0.3469, 0.638, 0.01376, 0.638, 0.02064, 0.6367, 0.02064, 0.6367, 0.01376, 0.6367, 0.03528, 0.6367, 0.04216, 0.6354, 0.04216, 0.6354, 0.03528, 0.02159, 0.5995, 0.014, 0.5995, 0.014, 0.3469, 0.02159, 0.3469, 0.09638, 0.8942, 0.09638, 0.8929, 0.3376, 0.8929, 0.3376, 0.8942, 0.9031, 0.451, 0.8942, 0.451, 0.8942, 0.01272, 0.9031, 0.01272, 0.03181, 0.8519, 0.03049, 0.8519, 0.03049, 0.5994, 0.03181, 0.5994, 0.6367, 0.006881, 0.6367, 0.01376, 0.6354, 0.01376, 0.6354, 0.006881, 0.6354, 0.03528, 0.6354, 0.0284, 0.6367, 0.0284, 0.6367, 0.03528, 0.02917, 0.8522, 0.02159, 0.8522, 0.02159, 0.5995, 0.02917, 0.5995, 0.9151, 0.4504, 0.9135, 0.4504, 0.9135, 0.01272, 0.9151, 0.01272, 0.042, 0.8522, 0.03442, 0.8522, 0.03442, 0.5995, 0.042, 0.5995, 0.03049, 0.5994, 0.02917, 0.5994, 0.02917, 0.3469, 0.03049, 0.3469, 0.6354, 0.006881, 0.6354, 0.0, 0.6367, 0.0, 0.6367, 0.006881, 0.6367, 0.02752, 0.6367, 0.02064, 0.638, 0.02064, 0.638, 0.02752, 0.02159, 0.8522, 0.014, 0.8522, 0.014, 0.5995, 0.02159, 0.5995, 0.912, 0.01272, 0.9135, 0.01272, 0.9135, 0.4504, 0.912, 0.4504, 0.09607, 0.9027, 0.09607, 0.8955, 0.3376, 0.8954, 0.3376, 0.9027, 0.03309, 0.5994, 0.03177, 0.5994, 0.03177, 0.3469, 0.03309, 0.3469, 0.6367, 0.01376, 0.6367, 0.006881, 0.638, 0.006881, 0.638, 0.01376, 0.638, 0.0284, 0.638, 0.03528, 0.6367, 0.03528, 0.6367, 0.0284, 0.02917, 0.5995, 0.02159, 0.5995, 0.02159, 0.3469, 0.02917, 0.3469, 0.09638, 0.8955, 0.09638, 0.8942, 0.3376, 0.8942, 0.3376, 0.8954, 0.8942, 0.01272, 0.8942, 0.07985, 0.8654, 0.07985, 0.8654, 0.01272, 0.8942, 0.07985, 0.8942, 0.147, 0.8654, 0.147, 0.8654, 0.07985, 0.8942, 0.147, 0.8942, 0.2141, 0.8654, 0.2141, 0.8654, 0.147, 0.8942, 0.2141, 0.8942, 0.2813, 0.8654, 0.2813, 0.8654, 0.2141, 0.8942, 0.2813, 0.8942, 0.3484, 0.8654, 0.3484, 0.8654, 0.2813, 0.8942, 0.3484, 0.8942, 0.4155, 0.8654, 0.4155, 0.8654, 0.3484, 0.8942, 0.4155, 0.8942, 0.4827, 0.8654, 0.4827, 0.8654, 0.4155, 0.8942, 0.4827, 0.8942, 0.5498, 0.8654, 0.5498, 0.8654, 0.4827, 0.847, 0.01272, 0.847, 0.07985, 0.818, 0.07985, 0.818, 0.01272, 0.847, 0.07985, 0.847, 0.147, 0.818, 0.147, 0.818, 0.07985, 0.847, 0.147, 0.847, 0.2141, 0.818, 0.2141, 0.818, 0.147, 0.847, 0.2141, 0.847, 0.2813, 0.818, 0.2813, 0.818, 0.2141, 0.847, 0.2813, 0.847, 0.3484, 0.818, 0.3484, 0.818, 0.2813, 0.847, 0.3484, 0.847, 0.4155, 0.818, 0.4155, 0.818, 0.3484, 0.847, 0.4155, 0.847, 0.4827, 0.818, 0.4827, 0.818, 0.4155, 0.847, 0.4827, 0.847, 0.5498, 0.818, 0.5498, 0.818, 0.4827, 0.7706, 0.01272, 0.7706, 0.07985, 0.7418, 0.07985, 0.7418, 0.01272, 0.7706, 0.07985, 0.7706, 0.147, 0.7418, 0.147, 0.7418, 0.07985, 0.7706, 0.147, 0.7706, 0.2141, 0.7418, 0.2141, 0.7418, 0.147, 0.7706, 0.2141, 0.7706, 0.2813, 0.7418, 0.2813, 0.7418, 0.2141, 0.7706, 0.2813, 0.7706, 0.3484, 0.7418, 0.3484, 0.7418, 0.2813, 0.7706, 0.3484, 0.7706, 0.4155, 0.7418, 0.4155, 0.7418, 0.3484, 0.7706, 0.4155, 0.7706, 0.4827, 0.7418, 0.4827, 0.7418, 0.4155, 0.7706, 0.4827, 0.7706, 0.5498, 0.7418, 0.5498, 0.7418, 0.4827, 0.6946, 0.01272, 0.6946, 0.07985, 0.6657, 0.07985, 0.6657, 0.01272, 0.6946, 0.07985, 0.6946, 0.147, 0.6657, 0.147, 0.6657, 0.07985, 0.6946, 0.147, 0.6946, 0.2141, 0.6657, 0.2141, 0.6657, 0.147, 0.6946, 0.2141, 0.6946, 0.2813, 0.6657, 0.2813, 0.6657, 0.2141, 0.6946, 0.2813, 0.6946, 0.3484, 0.6657, 0.3484, 0.6657, 0.2813, 0.6946, 0.3484, 0.6946, 0.4155, 0.6657, 0.4155, 0.6657, 0.3484, 0.6946, 0.4155, 0.6946, 0.4827, 0.6657, 0.4827, 0.6657, 0.4155, 0.6946, 0.4827, 0.6946, 0.5498, 0.6657, 0.5498, 0.6657, 0.4827, 0.847, 0.6169, 0.847, 0.5498, 0.8562, 0.5498, 0.8562, 0.6169, 0.847, 0.5498, 0.847, 0.4827, 0.8562, 0.4827, 0.8562, 0.5498, 0.847, 0.4827, 0.847, 0.4155, 0.8562, 0.4155, 0.8562, 0.4827, 0.847, 0.4155, 0.847, 0.3484, 0.8562, 0.3484, 0.8562, 0.4155, 0.847, 0.3484, 0.847, 0.2813, 0.8562, 0.2813, 0.8562, 0.3484, 0.847, 0.2813, 0.847, 0.2141, 0.8562, 0.2141, 0.8562, 0.2813, 0.847, 0.2141, 0.847, 0.147, 0.8562, 0.147, 0.8562, 0.2141, 0.847, 0.147, 0.847, 0.07985, 0.8562, 0.07985, 0.8562, 0.147, 0.8562, 0.6169, 0.8562, 0.5498, 0.8654, 0.5498, 0.8654, 0.6169, 0.8562, 0.5498, 0.8562, 0.4827, 0.8654, 0.4827, 0.8654, 0.5498, 0.8562, 0.4827, 0.8562, 0.4155, 0.8654, 0.4155, 0.8654, 0.4827, 0.8562, 0.4155, 0.8562, 0.3484, 0.8654, 0.3484, 0.8654, 0.4155, 0.8562, 0.3484, 0.8562, 0.2813, 0.8654, 0.2813, 0.8654, 0.3484, 0.8562, 0.2813, 0.8562, 0.2141, 0.8654, 0.2141, 0.8654, 0.2813, 0.8562, 0.2141, 0.8562, 0.147, 0.8654, 0.147, 0.8654, 0.2141, 0.8562, 0.147, 0.8562, 0.07985, 0.8654, 0.07985, 0.8654, 0.147, 0.6946, 0.6169, 0.6946, 0.5498, 0.7039, 0.5498, 0.7039, 0.6169, 0.6946, 0.5498, 0.6946, 0.4827, 0.7039, 0.4827, 0.7039, 0.5498, 0.6946, 0.4827, 0.6946, 0.4155, 0.7039, 0.4155, 0.7039, 0.4827, 0.6946, 0.4155, 0.6946, 0.3484, 0.7039, 0.3484, 0.7039, 0.4155, 0.6946, 0.3484, 0.6946, 0.2813, 0.7039, 0.2813, 0.7039, 0.3484, 0.6946, 0.2813, 0.6946, 0.2141, 0.7039, 0.2141, 0.7039, 0.2813, 0.6946, 0.2141, 0.6946, 0.147, 0.7039, 0.147, 0.7039, 0.2141, 0.6946, 0.147, 0.6946, 0.07985, 0.7039, 0.07985, 0.7039, 0.147, 0.7039, 0.6169, 0.7039, 0.5498, 0.7131, 0.5498, 0.7131, 0.6169, 0.7039, 0.5498, 0.7039, 0.4827, 0.7131, 0.4827, 0.7131, 0.5498, 0.7039, 0.4827, 0.7039, 0.4155, 0.7131, 0.4155, 0.7131, 0.4827, 0.7039, 0.4155, 0.7039, 0.3484, 0.7131, 0.3484, 0.7131, 0.4155, 0.7039, 0.3484, 0.7039, 0.2813, 0.7131, 0.2813, 0.7131, 0.3484, 0.7039, 0.2813, 0.7039, 0.2141, 0.7131, 0.2141, 0.7131, 0.2813, 0.7039, 0.2141, 0.7039, 0.147, 0.7131, 0.147, 0.7131, 0.2141, 0.7039, 0.147, 0.7039, 0.07985, 0.7131, 0.07985, 0.7131, 0.147, 0.7418, 0.01272, 0.7418, 0.07985, 0.7131, 0.07985, 0.7131, 0.01272, 0.7418, 0.07985, 0.7418, 0.147, 0.7131, 0.147, 0.7131, 0.07985, 0.7418, 0.147, 0.7418, 0.2141, 0.7131, 0.2141, 0.7131, 0.147, 0.7418, 0.2141, 0.7418, 0.2813, 0.7131, 0.2813, 0.7131, 0.2141, 0.7418, 0.2813, 0.7418, 0.3484, 0.7131, 0.3484, 0.7131, 0.2813, 0.7418, 0.3484, 0.7418, 0.4155, 0.7131, 0.4155, 0.7131, 0.3484, 0.7418, 0.4155, 0.7418, 0.4827, 0.7131, 0.4827, 0.7131, 0.4155, 0.7418, 0.4827, 0.7418, 0.5498, 0.7131, 0.5498, 0.7131, 0.4827, 0.7706, 0.6169, 0.7706, 0.5498, 0.7799, 0.5498, 0.7799, 0.6169, 0.7706, 0.5498, 0.7706, 0.4827, 0.7799, 0.4827, 0.7799, 0.5498, 0.7706, 0.4827, 0.7706, 0.4155, 0.7799, 0.4155, 0.7799, 0.4827, 0.7706, 0.4155, 0.7706, 0.3484, 0.7799, 0.3484, 0.7799, 0.4155, 0.7706, 0.3484, 0.7706, 0.2813, 0.7799, 0.2813, 0.7799, 0.3484, 0.7706, 0.2813, 0.7706, 0.2141, 0.7799, 0.2141, 0.7799, 0.2813, 0.7706, 0.2141, 0.7706, 0.147, 0.7799, 0.147, 0.7799, 0.2141, 0.7706, 0.147, 0.7706, 0.07985, 0.7799, 0.07985, 0.7799, 0.147, 0.7799, 0.6169, 0.7799, 0.5498, 0.7891, 0.5498, 0.7891, 0.6169, 0.7799, 0.5498, 0.7799, 0.4827, 0.7891, 0.4827, 0.7891, 0.5498, 0.7799, 0.4827, 0.7799, 0.4155, 0.7891, 0.4155, 0.7891, 0.4827, 0.7799, 0.4155, 0.7799, 0.3484, 0.7891, 0.3484, 0.7891, 0.4155, 0.7799, 0.3484, 0.7799, 0.2813, 0.7891, 0.2813, 0.7891, 0.3484, 0.7799, 0.2813, 0.7799, 0.2141, 0.7891, 0.2141, 0.7891, 0.2813, 0.7799, 0.2141, 0.7799, 0.147, 0.7891, 0.147, 0.7891, 0.2141, 0.7799, 0.147, 0.7799, 0.07985, 0.7891, 0.07985, 0.7891, 0.147, 0.818, 0.01272, 0.818, 0.07985, 0.7891, 0.07985, 0.7891, 0.01272, 0.818, 0.07985, 0.818, 0.147, 0.7891, 0.147, 0.7891, 0.07985, 0.818, 0.147, 0.818, 0.2141, 0.7891, 0.2141, 0.7891, 0.147, 0.818, 0.2141, 0.818, 0.2813, 0.7891, 0.2813, 0.7891, 0.2141, 0.818, 0.2813, 0.818, 0.3484, 0.7891, 0.3484, 0.7891, 0.2813, 0.818, 0.3484, 0.818, 0.4155, 0.7891, 0.4155, 0.7891, 0.3484, 0.818, 0.4155, 0.818, 0.4827, 0.7891, 0.4827, 0.7891, 0.4155, 0.818, 0.4827, 0.818, 0.5498, 0.7891, 0.5498, 0.7891, 0.4827, 0.8942, 0.01272, 0.8942, 0.07985, 0.8654, 0.07985, 0.8654, 0.01272, 0.8942, 0.07985, 0.8942, 0.147, 0.8654, 0.147, 0.8654, 0.07985, 0.8942, 0.147, 0.8942, 0.2141, 0.8654, 0.2141, 0.8654, 0.147, 0.8942, 0.2141, 0.8942, 0.2813, 0.8654, 0.2813, 0.8654, 0.2141, 0.8942, 0.2813, 0.8942, 0.3484, 0.8654, 0.3484, 0.8654, 0.2813, 0.8942, 0.3484, 0.8942, 0.4155, 0.8654, 0.4155, 0.8654, 0.3484, 0.8942, 0.4155, 0.8942, 0.4827, 0.8654, 0.4827, 0.8654, 0.4155, 0.8942, 0.4827, 0.8942, 0.5498, 0.8654, 0.5498, 0.8654, 0.4827, 0.847, 0.01272, 0.847, 0.07985, 0.818, 0.07985, 0.818, 0.01272, 0.847, 0.07985, 0.847, 0.147, 0.818, 0.147, 0.818, 0.07985, 0.847, 0.147, 0.847, 0.2141, 0.818, 0.2141, 0.818, 0.147, 0.847, 0.2141, 0.847, 0.2813, 0.818, 0.2813, 0.818, 0.2141, 0.847, 0.2813, 0.847, 0.3484, 0.818, 0.3484, 0.818, 0.2813, 0.847, 0.3484, 0.847, 0.4155, 0.818, 0.4155, 0.818, 0.3484, 0.847, 0.4155, 0.847, 0.4827, 0.818, 0.4827, 0.818, 0.4155, 0.847, 0.4827, 0.847, 0.5498, 0.818, 0.5498, 0.818, 0.4827, 0.7706, 0.01272, 0.7706, 0.07985, 0.7418, 0.07985, 0.7418, 0.01272, 0.7706, 0.07985, 0.7706, 0.147, 0.7418, 0.147, 0.7418, 0.07985, 0.7706, 0.147, 0.7706, 0.2141, 0.7418, 0.2141, 0.7418, 0.147, 0.7706, 0.2141, 0.7706, 0.2813, 0.7418, 0.2813, 0.7418, 0.2141, 0.7706, 0.2813, 0.7706, 0.3484, 0.7418, 0.3484, 0.7418, 0.2813, 0.7706, 0.3484, 0.7706, 0.4155, 0.7418, 0.4155, 0.7418, 0.3484, 0.7706, 0.4155, 0.7706, 0.4827, 0.7418, 0.4827, 0.7418, 0.4155, 0.7706, 0.4827, 0.7706, 0.5498, 0.7418, 0.5498, 0.7418, 0.4827, 0.6946, 0.01272, 0.6946, 0.07985, 0.6657, 0.07985, 0.6657, 0.01272, 0.6946, 0.07985, 0.6946, 0.147, 0.6657, 0.147, 0.6657, 0.07985, 0.6946, 0.147, 0.6946, 0.2141, 0.6657, 0.2141, 0.6657, 0.147, 0.6946, 0.2141, 0.6946, 0.2813, 0.6657, 0.2813, 0.6657, 0.2141, 0.6946, 0.2813, 0.6946, 0.3484, 0.6657, 0.3484, 0.6657, 0.2813, 0.6946, 0.3484, 0.6946, 0.4155, 0.6657, 0.4155, 0.6657, 0.3484, 0.6946, 0.4155, 0.6946, 0.4827, 0.6657, 0.4827, 0.6657, 0.4155, 0.6946, 0.4827, 0.6946, 0.5498, 0.6657, 0.5498, 0.6657, 0.4827, 0.847, 0.6169, 0.847, 0.5498, 0.8562, 0.5498, 0.8562, 0.6169, 0.847, 0.5498, 0.847, 0.4827, 0.8562, 0.4827, 0.8562, 0.5498, 0.847, 0.4827, 0.847, 0.4155, 0.8562, 0.4155, 0.8562, 0.4827, 0.847, 0.4155, 0.847, 0.3484, 0.8562, 0.3484, 0.8562, 0.4155, 0.847, 0.3484, 0.847, 0.2813, 0.8562, 0.2813, 0.8562, 0.3484, 0.847, 0.2813, 0.847, 0.2141, 0.8562, 0.2141, 0.8562, 0.2813, 0.847, 0.2141, 0.847, 0.147, 0.8562, 0.147, 0.8562, 0.2141, 0.847, 0.147, 0.847, 0.07985, 0.8562, 0.07985, 0.8562, 0.147, 0.8562, 0.6169, 0.8562, 0.5498, 0.8654, 0.5498, 0.8654, 0.6169, 0.8562, 0.5498, 0.8562, 0.4827, 0.8654, 0.4827, 0.8654, 0.5498, 0.8562, 0.4827, 0.8562, 0.4155, 0.8654, 0.4155, 0.8654, 0.4827, 0.8562, 0.4155, 0.8562, 0.3484, 0.8654, 0.3484, 0.8654, 0.4155, 0.8562, 0.3484, 0.8562, 0.2813, 0.8654, 0.2813, 0.8654, 0.3484, 0.8562, 0.2813, 0.8562, 0.2141, 0.8654, 0.2141, 0.8654, 0.2813, 0.8562, 0.2141, 0.8562, 0.147, 0.8654, 0.147, 0.8654, 0.2141, 0.8562, 0.147, 0.8562, 0.07985, 0.8654, 0.07985, 0.8654, 0.147, 0.6946, 0.6169, 0.6946, 0.5498, 0.7039, 0.5498, 0.7039, 0.6169, 0.6946, 0.5498, 0.6946, 0.4827, 0.7039, 0.4827, 0.7039, 0.5498, 0.6946, 0.4827, 0.6946, 0.4155, 0.7039, 0.4155, 0.7039, 0.4827, 0.6946, 0.4155, 0.6946, 0.3484, 0.7039, 0.3484, 0.7039, 0.4155, 0.6946, 0.3484, 0.6946, 0.2813, 0.7039, 0.2813, 0.7039, 0.3484, 0.6946, 0.2813, 0.6946, 0.2141, 0.7039, 0.2141, 0.7039, 0.2813, 0.6946, 0.2141, 0.6946, 0.147, 0.7039, 0.147, 0.7039, 0.2141, 0.6946, 0.147, 0.6946, 0.07985, 0.7039, 0.07985, 0.7039, 0.147, 0.7039, 0.6169, 0.7039, 0.5498, 0.7131, 0.5498, 0.7131, 0.6169, 0.7039, 0.5498, 0.7039, 0.4827, 0.7131, 0.4827, 0.7131, 0.5498, 0.7039, 0.4827, 0.7039, 0.4155, 0.7131, 0.4155, 0.7131, 0.4827, 0.7039, 0.4155, 0.7039, 0.3484, 0.7131, 0.3484, 0.7131, 0.4155, 0.7039, 0.3484, 0.7039, 0.2813, 0.7131, 0.2813, 0.7131, 0.3484, 0.7039, 0.2813, 0.7039, 0.2141, 0.7131, 0.2141, 0.7131, 0.2813, 0.7039, 0.2141, 0.7039, 0.147, 0.7131, 0.147, 0.7131, 0.2141, 0.7039, 0.147, 0.7039, 0.07985, 0.7131, 0.07985, 0.7131, 0.147, 0.7418, 0.01272, 0.7418, 0.07985, 0.7131, 0.07985, 0.7131, 0.01272, 0.7418, 0.07985, 0.7418, 0.147, 0.7131, 0.147, 0.7131, 0.07985, 0.7418, 0.147, 0.7418, 0.2141, 0.7131, 0.2141, 0.7131, 0.147, 0.7418, 0.2141, 0.7418, 0.2813, 0.7131, 0.2813, 0.7131, 0.2141, 0.7418, 0.2813, 0.7418, 0.3484, 0.7131, 0.3484, 0.7131, 0.2813, 0.7418, 0.3484, 0.7418, 0.4155, 0.7131, 0.4155, 0.7131, 0.3484, 0.7418, 0.4155, 0.7418, 0.4827, 0.7131, 0.4827, 0.7131, 0.4155, 0.7418, 0.4827, 0.7418, 0.5498, 0.7131, 0.5498, 0.7131, 0.4827, 0.7706, 0.6169, 0.7706, 0.5498, 0.7799, 0.5498, 0.7799, 0.6169, 0.7706, 0.5498, 0.7706, 0.4827, 0.7799, 0.4827, 0.7799, 0.5498, 0.7706, 0.4827, 0.7706, 0.4155, 0.7799, 0.4155, 0.7799, 0.4827, 0.7706, 0.4155, 0.7706, 0.3484, 0.7799, 0.3484, 0.7799, 0.4155, 0.7706, 0.3484, 0.7706, 0.2813, 0.7799, 0.2813, 0.7799, 0.3484, 0.7706, 0.2813, 0.7706, 0.2141, 0.7799, 0.2141, 0.7799, 0.2813, 0.7706, 0.2141, 0.7706, 0.147, 0.7799, 0.147, 0.7799, 0.2141, 0.7706, 0.147, 0.7706, 0.07985, 0.7799, 0.07985, 0.7799, 0.147, 0.7799, 0.6169, 0.7799, 0.5498, 0.7891, 0.5498, 0.7891, 0.6169, 0.7799, 0.5498, 0.7799, 0.4827, 0.7891, 0.4827, 0.7891, 0.5498, 0.7799, 0.4827, 0.7799, 0.4155, 0.7891, 0.4155, 0.7891, 0.4827, 0.7799, 0.4155, 0.7799, 0.3484, 0.7891, 0.3484, 0.7891, 0.4155, 0.7799, 0.3484, 0.7799, 0.2813, 0.7891, 0.2813, 0.7891, 0.3484, 0.7799, 0.2813, 0.7799, 0.2141, 0.7891, 0.2141, 0.7891, 0.2813, 0.7799, 0.2141, 0.7799, 0.147, 0.7891, 0.147, 0.7891, 0.2141, 0.7799, 0.147, 0.7799, 0.07985, 0.7891, 0.07985, 0.7891, 0.147, 0.818, 0.01272, 0.818, 0.07985, 0.7891, 0.07985, 0.7891, 0.01272, 0.818, 0.07985, 0.818, 0.147, 0.7891, 0.147, 0.7891, 0.07985, 0.818, 0.147, 0.818, 0.2141, 0.7891, 0.2141, 0.7891, 0.147, 0.818, 0.2141, 0.818, 0.2813, 0.7891, 0.2813, 0.7891, 0.2141, 0.818, 0.2813, 0.818, 0.3484, 0.7891, 0.3484, 0.7891, 0.2813, 0.818, 0.3484, 0.818, 0.4155, 0.7891, 0.4155, 0.7891, 0.3484, 0.818, 0.4155, 0.818, 0.4827, 0.7891, 0.4827, 0.7891, 0.4155, 0.818, 0.4827, 0.818, 0.5498, 0.7891, 0.5498, 0.7891, 0.4827])
me_cube_001.materials.append(mat_material)
me_cube_001.use_remesh_preserve_volume = False
me_cube_001.use_remesh_preserve_attributes = False
me_cube_001.use_mirror_vertex_groups = False
me_cube_001.update()

# ---- curves / text
cu_beziercurve_001 = bpy.data.curves.new('BezierCurve.001', 'CURVE')
cu_beziercurve_001.dimensions = '3D'
_sp = cu_beziercurve_001.splines.new('BEZIER'); _sp.bezier_points.add(13)
_sp.bezier_points.foreach_set('co', [-3.09, -1.488, 0.0, 1.0, 0.0, 0.0, 7.356, 0.006719, 6.188e-12, 10.48, -4.327, -1.04e-09, 3.82, -11.52, -1.04e-09, 2.78, -17.14, 5.643e-09, -3.127, -20.18, 5.643e-09, 3.654, -5.159, 5.643e-09, 6.219, -2.846, 4.723e-09, 4.051, 0.1546, 0.8197, -0.4799, 3.284, 2.674e-10, -5.003, 3.837, -7.127e-10, -17.4, -3.357, -1.41e-09, -10.48, -4.986, -0.1547])
_sp.bezier_points.foreach_set('handle_left', [-3.396, -1.638, 0.0, 0.0, 0.0, 0.0, 6.356, 0.006719, 6.188e-12, 11.08, -0.85, -1.634e-09, 4.426, -8.047, -1.634e-09, 3.386, -13.66, 5.049e-09, 0.05528, -21.01, 5.544e-09, -0.02793, -6.828, 5.544e-09, 6.284, -3.92, 5.317e-09, 5.299, -0.808, 0.8197, 1.161, 2.752, 8.747e-10, -3.76, 4.054, -7.375e-10, -17.66, -0.9321, 7.719e-10, -13.79, -6.462, -0.1547])
_sp.bezier_points.foreach_set('handle_right', [-2.038, -0.9723, 0.0, 2.0, 0.0, 0.0, 8.356, 0.006719, 6.188e-12, 10.24, -5.707, -8.046e-10, 3.58, -12.9, -8.046e-10, 2.54, -18.52, 5.879e-09, -11.23, -18.05, 5.896e-09, 5.561, -4.294, 5.694e-09, 6.153, -1.773, 4.129e-09, 2.803, 1.117, 0.8197, -2.121, 3.817, -3.398e-10, -13.25, 2.396, -5.48e-10, -17.07, -6.526, -4.263e-09, -7.057, -3.466, -0.1547])
for _p, _l, _r in zip(_sp.bezier_points, ['ALIGNED', 'ALIGNED', 'ALIGNED', 'ALIGNED', 'ALIGNED', 'ALIGNED', 'ALIGNED', 'ALIGNED', 'ALIGNED', 'ALIGNED', 'ALIGNED', 'ALIGNED', 'ALIGNED', 'ALIGNED'], ['ALIGNED', 'ALIGNED', 'ALIGNED', 'ALIGNED', 'ALIGNED', 'ALIGNED', 'ALIGNED', 'ALIGNED', 'ALIGNED', 'ALIGNED', 'ALIGNED', 'ALIGNED', 'ALIGNED', 'ALIGNED']): _p.handle_left_type = _l; _p.handle_right_type = _r
_sp.order_u = 0
_sp.order_v = 0
_sp.use_cyclic_u = True
cu_beziercurve_001.use_path = True
cu_beziercurve_001.use_path_clamp = True
cu_beziercurve_001.bevel_resolution = 0
cu_beziercurve_001.fill_mode = 'HALF'

# ---- objects
ob_beziercurve = bpy.data.objects.new('BezierCurve', cu_beziercurve_001)
ob_sun = bpy.data.objects.new('Sun', light_sun)
ob_cube = bpy.data.objects.new('Cube', me_cube_001)
ob_camera = bpy.data.objects.new('Camera', cam_camera)

# ---- transforms, parenting, visibility, modifiers, constraints
ob_beziercurve.location = (-0.02449, 1.735, 0.1514)
ob_beziercurve.scale = (0.1804, 0.1804, 0.1804)
ob_beziercurve.lineart.crease_threshold = 0.0
ob_sun.location = (-0.08532, 0.5615, -0.1587)
ob_sun.lineart.crease_threshold = 0.0
ob_cube.location = (0.0, 1.735, 0.1831)
ob_cube.scale = (0.119, 0.119, 0.01244)
ob_cube.lineart.crease_threshold = 0.0
_m = ob_cube.modifiers.new('Array', 'ARRAY')
_m.fit_type = 'FIT_LENGTH'
_m.fit_length = 167.5
_m.curve = ob_beziercurve
_m.constant_offset_displace = (0.0, 0.0, 0.0)
_m.relative_offset_displace = (0.99, 0.0, 0.0)
_m = ob_cube.modifiers.new('Curve', 'CURVE')
_m.object = ob_beziercurve
ob_camera.location = (8.086, -5.726, 5.344)
ob_camera.rotation_euler = (1.109, 0.01082, 0.9194)
ob_camera.lock_rotations_4d = False
ob_camera.empty_display_type = 'ARROWS'
ob_camera.color = (0.0, 0.0, 0.0, 0.0)
ob_camera.display_type = 'WIRE'
ob_camera.lineart.crease_threshold = 0.0

# ---- collection membership
col_collection_1.objects.link(ob_beziercurve)
col_collection_1.objects.link(ob_sun)
col_collection_1.objects.link(ob_cube)
col_collection_1.objects.link(ob_camera)

# ---- scene / render settings (as saved in the file)
scene.camera = ob_camera
scene.frame_start = 1; scene.frame_end = 250; scene.frame_set(1)
scene.render.engine = 'CYCLES'
scene.render.resolution_percentage = 50
scene.render.dither_intensity = 0.0
scene.cycles.use_denoising = False
scene.cycles.samples = 10
scene.cycles.sampling_pattern = 'TABULATED_SOBOL'
scene.cycles.light_sampling_threshold = 0.0
scene.cycles.use_adaptive_sampling = False
scene.cycles.use_light_tree = False
scene.cycles.blur_glossy = 0.0
scene.cycles.volume_bounces = 1
scene.cycles.pixel_filter_type = 'GAUSSIAN'
scene.cycles.sample_clamp_indirect = 0.0
scene.view_settings.view_transform = 'Standard'
bpy.context.view_layer.update()
